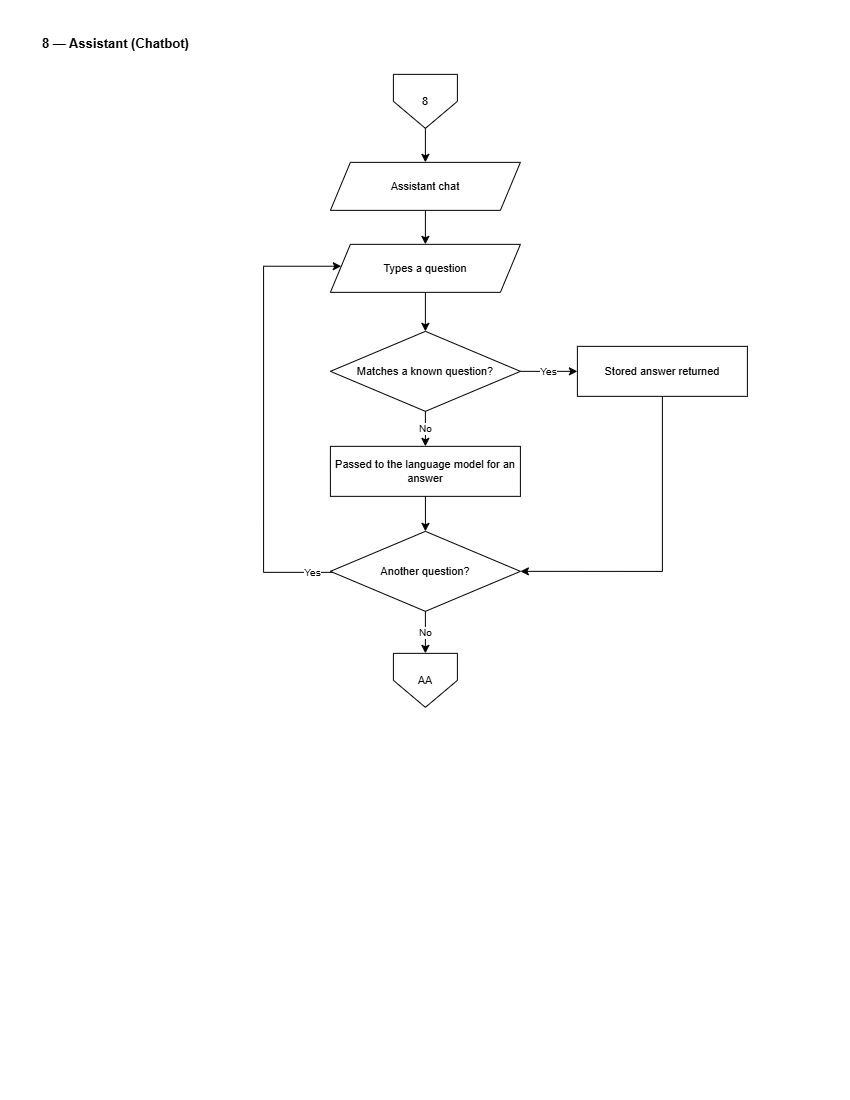

The diagram above was exported from draw.io. Its source (the exported page's mxGraphModel, read from the mxfile embedded in the PNG):
<mxGraphModel dx="1212" dy="628" grid="0" gridSize="10" guides="1" tooltips="1" connect="1" arrows="1" fold="1" page="1" pageScale="1" pageWidth="850" pageHeight="1100" math="0" shadow="0">
  <root>
    <mxCell id="0" />
    <mxCell id="1" parent="0" />
    <mxCell id="C8-title" parent="1" style="text;html=1;align=left;verticalAlign=middle;strokeColor=none;fillColor=none;fontSize=13;fontStyle=1;fontColor=#000000;" value="8 — Assistant (Chatbot)" vertex="1">
      <mxGeometry height="26" width="700" x="40" y="30" as="geometry" />
    </mxCell>
    <mxCell id="C8-i" parent="1" style="shape=offPageConnector;whiteSpace=wrap;html=1;size=0.5;fillColor=#FFFFFF;strokeColor=#000000;fontColor=#000000;fontSize=11;" value="8" vertex="1">
      <mxGeometry height="54" width="64" x="393" y="74" as="geometry" />
    </mxCell>
    <mxCell id="C8-sh" parent="1" style="shape=parallelogram;perimeter=parallelogramPerimeter;fixedSize=1;whiteSpace=wrap;html=1;fillColor=#FFFFFF;strokeColor=#000000;fontColor=#000000;fontSize=11;" value="Assistant chat" vertex="1">
      <mxGeometry height="48" width="190" x="330" y="162" as="geometry" />
    </mxCell>
    <mxCell id="C8-ask" parent="1" style="shape=parallelogram;perimeter=parallelogramPerimeter;fixedSize=1;whiteSpace=wrap;html=1;fillColor=#FFFFFF;strokeColor=#000000;fontColor=#000000;fontSize=11;" value="Types a question" vertex="1">
      <mxGeometry height="48" width="190" x="330" y="244" as="geometry" />
    </mxCell>
    <mxCell id="C8-kw" parent="1" style="rhombus;whiteSpace=wrap;html=1;fillColor=#FFFFFF;strokeColor=#000000;fontColor=#000000;fontSize=11;" value="Matches a known&amp;#10;question?" vertex="1">
      <mxGeometry height="80" width="190" x="330" y="331" as="geometry" />
    </mxCell>
    <mxCell id="C8-faq" parent="1" style="rounded=0;whiteSpace=wrap;html=1;fillColor=#FFFFFF;strokeColor=#000000;fontColor=#000000;fontSize=11;" value="Stored answer returned" vertex="1">
      <mxGeometry height="50" width="170" x="577" y="346" as="geometry" />
    </mxCell>
    <mxCell id="C8-ai" parent="1" style="rounded=0;whiteSpace=wrap;html=1;fillColor=#FFFFFF;strokeColor=#000000;fontColor=#000000;fontSize=11;" value="Passed to the language&amp;#10;model for an answer" vertex="1">
      <mxGeometry height="50" width="190" x="330" y="446" as="geometry" />
    </mxCell>
    <mxCell id="C8-more" parent="1" style="rhombus;whiteSpace=wrap;html=1;fillColor=#FFFFFF;strokeColor=#000000;fontColor=#000000;fontSize=11;" value="Another question?" vertex="1">
      <mxGeometry height="80" width="190" x="330" y="531" as="geometry" />
    </mxCell>
    <mxCell id="C8-o" parent="1" style="shape=offPageConnector;whiteSpace=wrap;html=1;size=0.5;fillColor=#FFFFFF;strokeColor=#000000;fontColor=#000000;fontSize=11;" value="AA" vertex="1">
      <mxGeometry height="54" width="64" x="393" y="653" as="geometry" />
    </mxCell>
    <mxCell id="C8-e0" edge="1" parent="1" source="C8-i" style="edgeStyle=orthogonalEdgeStyle;rounded=0;html=1;strokeColor=#000000;endArrow=classic;fontSize=10;" target="C8-sh" value="">
      <mxGeometry relative="1" as="geometry" />
    </mxCell>
    <mxCell id="C8-e1" edge="1" parent="1" source="C8-sh" style="edgeStyle=orthogonalEdgeStyle;rounded=0;html=1;strokeColor=#000000;endArrow=classic;fontSize=10;" target="C8-ask" value="">
      <mxGeometry relative="1" as="geometry" />
    </mxCell>
    <mxCell id="C8-e2" edge="1" parent="1" source="C8-ask" style="edgeStyle=orthogonalEdgeStyle;rounded=0;html=1;strokeColor=#000000;endArrow=classic;fontSize=10;" target="C8-kw" value="">
      <mxGeometry relative="1" as="geometry" />
    </mxCell>
    <mxCell id="C8-e3" edge="1" parent="1" source="C8-kw" style="edgeStyle=orthogonalEdgeStyle;rounded=0;html=1;strokeColor=#000000;endArrow=classic;fontSize=10;" target="C8-faq" value="Yes">
      <mxGeometry relative="1" as="geometry" />
    </mxCell>
    <mxCell id="C8-e4" edge="1" parent="1" source="C8-faq" style="edgeStyle=orthogonalEdgeStyle;rounded=0;html=1;strokeColor=#000000;endArrow=classic;fontSize=10;entryX=1;entryY=0.5;entryDx=0;entryDy=0;" target="C8-more" value="">
      <mxGeometry relative="1" as="geometry">
        <Array as="points">
          <mxPoint x="662" y="571" />
        </Array>
      </mxGeometry>
    </mxCell>
    <mxCell id="C8-e5" edge="1" parent="1" source="C8-kw" style="edgeStyle=orthogonalEdgeStyle;rounded=0;html=1;strokeColor=#000000;endArrow=classic;fontSize=10;" target="C8-ai" value="No">
      <mxGeometry relative="1" as="geometry" />
    </mxCell>
    <mxCell id="C8-e6" edge="1" parent="1" source="C8-ai" style="edgeStyle=orthogonalEdgeStyle;rounded=0;html=1;strokeColor=#000000;endArrow=classic;fontSize=10;entryX=0.5;entryY=0;entryDx=0;entryDy=0;exitX=0.5;exitY=1;exitDx=0;exitDy=0;" target="C8-more" value="">
      <mxGeometry relative="1" as="geometry">
        <Array as="points">
          <mxPoint x="425" y="525.97" />
          <mxPoint x="425" y="525.97" />
        </Array>
      </mxGeometry>
    </mxCell>
    <mxCell id="C8-e7" edge="1" parent="1" source="C8-more" style="edgeStyle=orthogonalEdgeStyle;rounded=0;html=1;strokeColor=#000000;endArrow=classic;fontSize=10;" target="C8-ask" value="Yes">
      <mxGeometry relative="1" x="-0.9136" as="geometry">
        <mxPoint as="offset" />
        <Array as="points">
          <mxPoint x="263.2" y="572" />
          <mxPoint x="263.2" y="265.9" />
        </Array>
      </mxGeometry>
    </mxCell>
    <mxCell id="C8-e8" edge="1" parent="1" source="C8-more" style="edgeStyle=orthogonalEdgeStyle;rounded=0;html=1;strokeColor=#000000;endArrow=classic;fontSize=10;" target="C8-o" value="No">
      <mxGeometry relative="1" as="geometry" />
    </mxCell>
  </root>
</mxGraphModel>